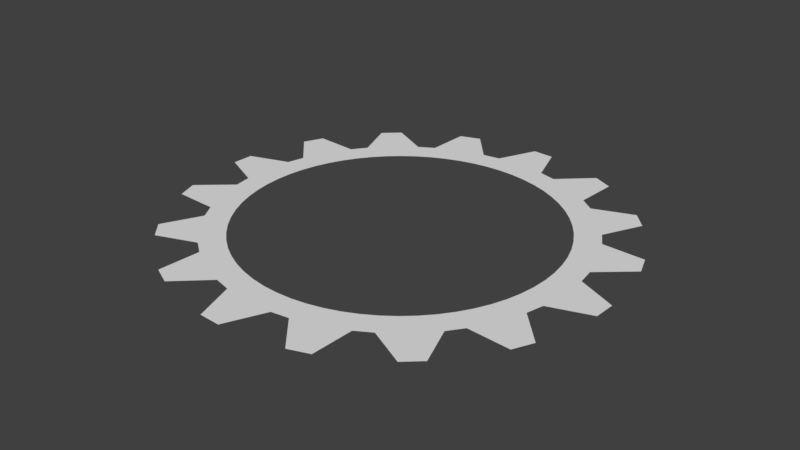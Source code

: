 # Source: gear03_.blend  (saved by Blender 2.77.0; exported with 4.5.12 LTS)
import bpy
from mathutils import Matrix  # noqa: F401  (used for matrix-valued properties, if any)

bpy.ops.wm.read_factory_settings(use_empty=True)
scene = bpy.context.scene
scene.name = 'Scene'

# ---- collections
col_collection_1 = bpy.data.collections.new('Collection 1'); scene.collection.children.link(col_collection_1)

# ---- world
world_world = bpy.data.worlds.new('World'); scene.world = world_world
world_world.color = (0.05088, 0.05088, 0.05088)
world_world.use_sun_shadow = False
world_world.sun_shadow_jitter_overblur = 0.0
world_world.cycles.sampling_method = 'MANUAL'

# ---- meshes
me_circle_001 = bpy.data.meshes.new('Circle.001')
me_circle_001.from_pydata([(0.0, 1.0, 0.0), (-0.09802, 0.9952, 0.0), (-0.1951, 0.9808, 0.0), (-0.2903, 0.9569, 0.0), (-0.3827, 0.9239, 0.0), (-0.4714, 0.8819, 0.0), (-0.5556, 0.8315, 0.0), (-0.6344, 0.773, 0.0), (-0.7071, 0.7071, 0.0), (-0.773, 0.6344, 0.0), (-0.8315, 0.5556, 0.0), (-0.8819, 0.4714, 0.0), (-0.9239, 0.3827, 0.0), (-0.9569, 0.2903, 0.0), (-0.9808, 0.1951, 0.0), (-0.9952, 0.09802, 0.0), (-1.0, -1.629e-07, 0.0), (-0.9952, -0.09802, 0.0), (-0.9808, -0.1951, 0.0), (-0.9569, -0.2903, 0.0), (-0.9239, -0.3827, 0.0), (-0.8819, -0.4714, 0.0), (-0.8315, -0.5556, 0.0), (-0.773, -0.6344, 0.0), (-0.7071, -0.7071, 0.0), (-0.6344, -0.773, 0.0), (-0.5556, -0.8315, 0.0), (-0.4714, -0.8819, 0.0), (-0.3827, -0.9239, 0.0), (-0.2903, -0.9569, 0.0), (-0.1951, -0.9808, 0.0), (-0.09802, -0.9952, 0.0), (8.027e-07, -1.0, 0.0), (0.09802, -0.9952, 0.0), (0.1951, -0.9808, 0.0), (0.2903, -0.9569, 0.0), (0.3827, -0.9239, 0.0), (0.4714, -0.8819, 0.0), (0.5556, -0.8315, 0.0), (0.6344, -0.773, 0.0), (0.7071, -0.7071, 0.0), (0.773, -0.6344, 0.0), (0.8315, -0.5556, 0.0), (0.8819, -0.4714, 0.0), (0.9239, -0.3827, 0.0), (0.9569, -0.2903, 0.0), (0.9808, -0.1951, 0.0), (0.9952, -0.09802, 0.0), (1.0, -4.649e-07, 0.0), (0.9952, 0.09802, 0.0), (0.9808, 0.1951, 0.0), (0.9569, 0.2903, 0.0), (0.9239, 0.3827, 0.0), (0.8819, 0.4714, 0.0), (0.8315, 0.5556, 0.0), (0.773, 0.6344, 0.0), (0.7071, 0.7071, 0.0), (0.6344, 0.773, 0.0), (0.5556, 0.8315, 0.0), (0.4714, 0.8819, 0.0), (0.3827, 0.9239, 0.0), (0.2903, 0.9569, 0.0), (0.1951, 0.9808, 0.0), (0.09802, 0.9952, 0.0), (-1.382e-07, 1.404, 0.0), (-0.1136, 1.154, 0.0), (-0.2262, 1.137, 0.0), (-0.4076, 1.344, 0.0), (-0.5374, 1.297, 0.0), (-0.5465, 1.022, 0.0), (-0.6441, 0.9639, 0.0), (-0.8909, 1.086, 0.0), (-0.993, 0.993, 0.0), (-0.8961, 0.7354, 0.0), (-0.9639, 0.6441, 0.0), (-1.238, 0.662, 0.0), (-1.297, 0.5374, 0.0), (-1.109, 0.3365, 0.0), (-1.137, 0.2262, 0.0), (-1.398, 0.1376, 0.0), (-1.404, -1.717e-07, 0.0), (-1.154, -0.1136, 0.0), (-1.137, -0.2262, 0.0), (-1.344, -0.4076, 0.0), (-1.297, -0.5374, 0.0), (-1.022, -0.5465, 0.0), (-0.9639, -0.6441, 0.0), (-1.086, -0.8909, 0.0), (-0.993, -0.993, 0.0), (-0.7354, -0.8961, 0.0), (-0.6441, -0.9639, 0.0), (-0.662, -1.238, 0.0), (-0.5374, -1.297, 0.0), (-0.3365, -1.109, 0.0), (-0.2262, -1.137, 0.0), (-0.1376, -1.398, 0.0), (9.89e-07, -1.404, 0.0), (0.1136, -1.154, 0.0), (0.2262, -1.137, 0.0), (0.4076, -1.344, 0.0), (0.5374, -1.297, 0.0), (0.5465, -1.022, 0.0), (0.6441, -0.9639, 0.0), (0.8909, -1.086, 0.0), (0.993, -0.993, 0.0), (0.8961, -0.7354, 0.0), (0.9639, -0.6441, 0.0), (1.238, -0.662, 0.0), (1.297, -0.5374, 0.0), (1.109, -0.3365, 0.0), (1.137, -0.2262, 0.0), (1.398, -0.1376, 0.0), (1.404, -5.958e-07, 0.0), (1.154, 0.1136, 0.0), (1.137, 0.2262, 0.0), (1.344, 0.4076, 0.0), (1.297, 0.5374, 0.0), (1.022, 0.5465, 0.0), (0.9639, 0.6441, 0.0), (1.086, 0.8909, 0.0), (0.993, 0.993, 0.0), (0.7355, 0.8961, 0.0), (0.6441, 0.9639, 0.0), (0.662, 1.238, 0.0), (0.5374, 1.297, 0.0), (0.3365, 1.109, 0.0), (0.2262, 1.137, 0.0), (0.1376, 1.398, 0.0)], [], [(65, 64, 0), (127, 126, 64), (109, 108, 107), (68, 67, 66), (69, 68, 66), (125, 124, 123), (125, 123, 122), (0, 1, 65), (105, 40, 41), (74, 11, 77), (126, 125, 62), (74, 10, 11), (70, 73, 71), (69, 3, 4), (63, 126, 62), (2, 3, 66), (122, 59, 125), (121, 120, 119), (69, 4, 5), (62, 125, 61), (47, 113, 110), (122, 121, 58), (60, 61, 125), (70, 69, 6), (105, 104, 103), (119, 118, 121), (113, 112, 111), (121, 118, 56), (59, 122, 58), (78, 15, 16), (58, 121, 57), (73, 70, 8), (57, 121, 56), (8, 9, 73), (1, 66, 65), (55, 56, 118), (76, 75, 74), (74, 73, 10), (117, 54, 118), (85, 82, 19), (63, 0, 126), (102, 39, 105), (53, 54, 117), (116, 115, 117), (76, 74, 77), (85, 84, 83), (77, 11, 12), (53, 117, 52), (52, 117, 114), (77, 12, 13), (51, 52, 114), (78, 77, 13), (78, 13, 14), (50, 51, 114), (14, 15, 78), (113, 49, 114), (48, 49, 113), (78, 81, 79), (86, 89, 88), (81, 78, 16), (110, 46, 47), (17, 81, 16), (109, 106, 44), (48, 113, 47), (110, 113, 111), (81, 17, 18), (73, 9, 10), (82, 81, 18), (70, 6, 7), (45, 46, 110), (82, 18, 19), (45, 110, 109), (20, 85, 19), (44, 45, 109), (106, 43, 44), (126, 0, 64), (81, 80, 79), (21, 85, 20), (70, 7, 8), (101, 35, 36), (59, 60, 125), (83, 82, 85), (85, 21, 22), (49, 50, 114), (106, 109, 107), (86, 85, 22), (41, 42, 106), (106, 42, 43), (86, 22, 23), (106, 105, 41), (86, 23, 24), (54, 55, 118), (24, 89, 86), (39, 40, 105), (25, 89, 24), (69, 5, 6), (73, 72, 71), (26, 89, 25), (94, 93, 29), (117, 115, 114), (27, 90, 26), (102, 38, 39), (97, 32, 33), (28, 90, 27), (87, 86, 88), (90, 89, 26), (3, 69, 66), (102, 37, 38), (29, 93, 28), (101, 36, 37), (30, 94, 29), (35, 101, 98), (102, 105, 103), (93, 90, 28), (34, 35, 98), (31, 94, 30), (1, 2, 66), (93, 91, 90), (32, 94, 31), (98, 97, 34), (102, 101, 37), (98, 101, 100), (91, 93, 92), (94, 32, 97), (99, 98, 100), (97, 33, 34), (95, 94, 97), (95, 97, 96)])
me_circle_001.use_remesh_preserve_volume = False
me_circle_001.use_remesh_preserve_attributes = False
me_circle_001.use_mirror_vertex_groups = False
me_circle_001.update()

# ---- objects
ob_circle_001 = bpy.data.objects.new('Circle.001', me_circle_001)

# ---- transforms, parenting, visibility, modifiers, constraints
ob_circle_001.location = (0.0, 0.0, 0.0)
ob_circle_001.scale = (0.8626, 0.8626, 0.8626)
ob_circle_001.lineart.crease_threshold = 0.0

# ---- collection membership
col_collection_1.objects.link(ob_circle_001)

# ---- scene / render settings (as saved in the file)
scene.frame_start = 1; scene.frame_end = 250; scene.frame_set(0)
scene.render.engine = 'BLENDER_EEVEE_NEXT'
scene.render.resolution_percentage = 50
scene.render.dither_intensity = 0.0
scene.cycles.use_denoising = False
scene.cycles.samples = 128
scene.cycles.sampling_pattern = 'TABULATED_SOBOL'
scene.cycles.light_sampling_threshold = 0.0
scene.cycles.use_adaptive_sampling = False
scene.cycles.use_light_tree = False
scene.cycles.blur_glossy = 0.0
scene.cycles.sample_clamp_indirect = 0.0
scene.view_settings.view_transform = 'Standard'
bpy.context.view_layer.update()

# ---- added for rendering (the .blend has no active camera and no usable light): camera, sun
cam_auto = bpy.data.cameras.new('AutoCamera')
cam_auto.lens = 50.0
cam_auto.sensor_width = 36.0
cam_auto.clip_end = 1000.0
ob_auto_camera = bpy.data.objects.new('AutoCamera', cam_auto)
scene.collection.objects.link(ob_auto_camera)
ob_auto_camera.location = (3.16996, -3.80396, 2.53597)
ob_auto_camera.rotation_euler = (1.09748, -7.21219e-08, 0.694738)
scene.camera = ob_auto_camera
light_auto_sun = bpy.data.lights.new('AutoSun', 'SUN')
light_auto_sun.energy = 3.0
light_auto_sun.angle = 0.0523599
ob_auto_sun = bpy.data.objects.new('AutoSun', light_auto_sun)
scene.collection.objects.link(ob_auto_sun)
ob_auto_sun.rotation_euler = (0.872665, 0.174533, 0.523599)
bpy.context.view_layer.update()
